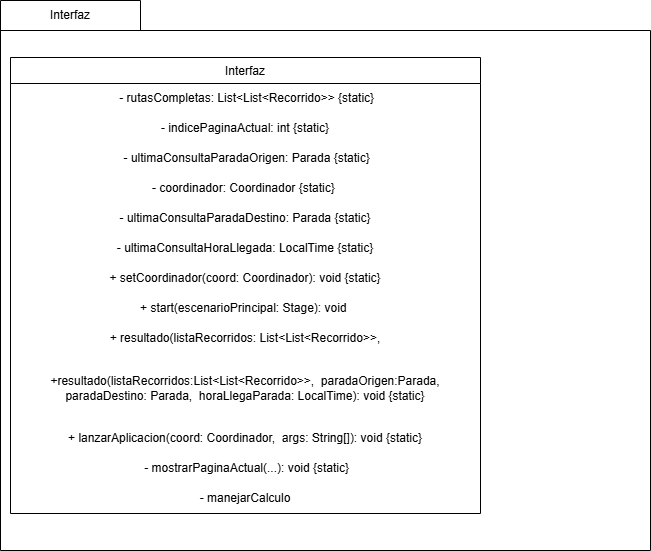

The diagram above was exported from draw.io. Its source (the exported page's mxGraphModel, read from the mxfile embedded in the PNG):
<mxGraphModel dx="1034" dy="570" grid="1" gridSize="10" guides="1" tooltips="1" connect="1" arrows="1" fold="1" page="1" pageScale="1" pageWidth="827" pageHeight="1169" math="0" shadow="0">
  <root>
    <mxCell id="WIyWlLk6GJQsqaUBKTNV-0" />
    <mxCell id="WIyWlLk6GJQsqaUBKTNV-1" parent="WIyWlLk6GJQsqaUBKTNV-0" />
    <mxCell id="zkfFHV4jXpPFQw0GAbJ--0" value="Interfaz" style="swimlane;fontStyle=0;align=center;verticalAlign=top;childLayout=stackLayout;horizontal=1;startSize=26;horizontalStack=0;resizeParent=1;resizeLast=0;collapsible=1;marginBottom=0;rounded=0;shadow=0;strokeWidth=1;" parent="WIyWlLk6GJQsqaUBKTNV-1" vertex="1">
      <mxGeometry x="100" y="217" width="470" height="456" as="geometry">
        <mxRectangle x="230" y="140" width="160" height="26" as="alternateBounds" />
      </mxGeometry>
    </mxCell>
    <mxCell id="7olKMwuhnKtr0dHqLhST-3" value=" - rutasCompletas: List&lt;List&lt;Recorrido&gt;&gt; {static}" style="text;whiteSpace=wrap;strokeColor=none;fillColor=none;align=center;verticalAlign=middle;rounded=0;" parent="zkfFHV4jXpPFQw0GAbJ--0" vertex="1">
      <mxGeometry y="26" width="470" height="30" as="geometry" />
    </mxCell>
    <mxCell id="7olKMwuhnKtr0dHqLhST-5" value="- indicePaginaActual: int {static}" style="text;whiteSpace=wrap;strokeColor=none;fillColor=none;align=center;verticalAlign=middle;rounded=0;" parent="zkfFHV4jXpPFQw0GAbJ--0" vertex="1">
      <mxGeometry y="56" width="470" height="30" as="geometry" />
    </mxCell>
    <mxCell id="7olKMwuhnKtr0dHqLhST-6" value=" - ultimaConsultaParadaOrigen: Parada {static}" style="text;whiteSpace=wrap;strokeColor=none;fillColor=none;align=center;verticalAlign=middle;rounded=0;" parent="zkfFHV4jXpPFQw0GAbJ--0" vertex="1">
      <mxGeometry y="86" width="470" height="30" as="geometry" />
    </mxCell>
    <mxCell id="7olKMwuhnKtr0dHqLhST-2" value="- coordinador: Coordinador {static} " style="text;whiteSpace=wrap;strokeColor=none;fillColor=none;align=center;verticalAlign=middle;rounded=0;" parent="zkfFHV4jXpPFQw0GAbJ--0" vertex="1">
      <mxGeometry y="116" width="470" height="30" as="geometry" />
    </mxCell>
    <mxCell id="7olKMwuhnKtr0dHqLhST-9" value="- ultimaConsultaParadaDestino: Parada {static}" style="text;whiteSpace=wrap;strokeColor=none;fillColor=none;align=center;verticalAlign=middle;rounded=0;" parent="zkfFHV4jXpPFQw0GAbJ--0" vertex="1">
      <mxGeometry y="146" width="470" height="30" as="geometry" />
    </mxCell>
    <mxCell id="7olKMwuhnKtr0dHqLhST-10" value="- ultimaConsultaHoraLlegada: LocalTime {static}" style="text;whiteSpace=wrap;strokeColor=none;fillColor=none;align=center;verticalAlign=middle;rounded=0;" parent="zkfFHV4jXpPFQw0GAbJ--0" vertex="1">
      <mxGeometry y="176" width="470" height="30" as="geometry" />
    </mxCell>
    <mxCell id="7olKMwuhnKtr0dHqLhST-11" value="+ setCoordinador(coord: Coordinador): void {static}" style="text;whiteSpace=wrap;strokeColor=none;fillColor=none;align=center;verticalAlign=middle;rounded=0;" parent="zkfFHV4jXpPFQw0GAbJ--0" vertex="1">
      <mxGeometry y="206" width="470" height="30" as="geometry" />
    </mxCell>
    <mxCell id="7olKMwuhnKtr0dHqLhST-13" value=" + start(escenarioPrincipal: Stage): void  " style="text;whiteSpace=wrap;strokeColor=none;fillColor=none;align=center;verticalAlign=middle;rounded=0;" parent="zkfFHV4jXpPFQw0GAbJ--0" vertex="1">
      <mxGeometry y="236" width="470" height="30" as="geometry" />
    </mxCell>
    <mxCell id="7olKMwuhnKtr0dHqLhST-18" value="+ resultado(listaRecorridos: List&lt;List&lt;Recorrido&gt;&gt;," style="text;whiteSpace=wrap;strokeColor=none;fillColor=none;align=center;verticalAlign=middle;rounded=0;" parent="zkfFHV4jXpPFQw0GAbJ--0" vertex="1">
      <mxGeometry y="266" width="470" height="30" as="geometry" />
    </mxCell>
    <mxCell id="7olKMwuhnKtr0dHqLhST-19" value="+resultado(listaRecorridos:List&lt;List&lt;Recorrido&gt;&gt;,  paradaOrigen:Parada, paradaDestino: Parada,  horaLlegaParada: LocalTime): void {static}" style="text;whiteSpace=wrap;strokeColor=none;fillColor=none;align=center;verticalAlign=middle;rounded=0;" parent="zkfFHV4jXpPFQw0GAbJ--0" vertex="1">
      <mxGeometry y="296" width="470" height="70" as="geometry" />
    </mxCell>
    <mxCell id="7olKMwuhnKtr0dHqLhST-24" value="+ lanzarAplicacion(coord: Coordinador,  args: String[]): void {static}" style="text;whiteSpace=wrap;strokeColor=none;fillColor=none;align=center;verticalAlign=middle;rounded=0;" parent="zkfFHV4jXpPFQw0GAbJ--0" vertex="1">
      <mxGeometry y="366" width="470" height="30" as="geometry" />
    </mxCell>
    <mxCell id="7olKMwuhnKtr0dHqLhST-23" value=" - mostrarPaginaActual(...): void {static}" style="text;whiteSpace=wrap;strokeColor=none;fillColor=none;align=center;verticalAlign=middle;rounded=0;" parent="zkfFHV4jXpPFQw0GAbJ--0" vertex="1">
      <mxGeometry y="396" width="470" height="30" as="geometry" />
    </mxCell>
    <mxCell id="7olKMwuhnKtr0dHqLhST-49" value="- manejarCalculo" style="text;whiteSpace=wrap;strokeColor=none;fillColor=none;align=center;verticalAlign=middle;rounded=0;" parent="zkfFHV4jXpPFQw0GAbJ--0" vertex="1">
      <mxGeometry y="426" width="470" height="30" as="geometry" />
    </mxCell>
    <mxCell id="7olKMwuhnKtr0dHqLhST-41" value="Interfaz" style="swimlane;fontStyle=0;childLayout=stackLayout;horizontal=1;startSize=30;horizontalStack=0;resizeParent=1;resizeParentMax=0;resizeLast=0;collapsible=1;marginBottom=0;whiteSpace=wrap;html=1;" parent="WIyWlLk6GJQsqaUBKTNV-1" vertex="1">
      <mxGeometry x="90" y="160" width="140" height="30" as="geometry" />
    </mxCell>
    <mxCell id="7olKMwuhnKtr0dHqLhST-45" value="" style="swimlane;fontStyle=0;childLayout=stackLayout;horizontal=1;startSize=0;horizontalStack=0;resizeParent=1;resizeParentMax=0;resizeLast=0;collapsible=1;marginBottom=0;whiteSpace=wrap;html=1;" parent="WIyWlLk6GJQsqaUBKTNV-1" vertex="1">
      <mxGeometry x="90" y="190" width="650" height="520" as="geometry" />
    </mxCell>
  </root>
</mxGraphModel>